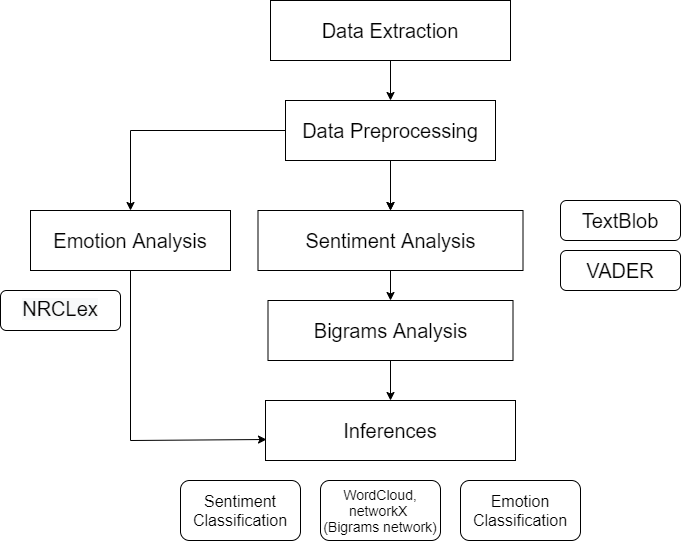

The diagram above was exported from draw.io. Its source (the exported page's mxGraphModel, read from the mxfile embedded in the PNG):
<mxGraphModel dx="1618" dy="482" grid="1" gridSize="10" guides="1" tooltips="1" connect="1" arrows="1" fold="1" page="1" pageScale="1" pageWidth="850" pageHeight="1100" math="0" shadow="0">
  <root>
    <mxCell id="0" />
    <mxCell id="1" parent="0" />
    <mxCell id="Si-ZTiL7JCZlgt4tOlGM-7" value="" style="edgeStyle=orthogonalEdgeStyle;rounded=0;orthogonalLoop=1;jettySize=auto;html=1;fontSize=20;" parent="1" source="Si-ZTiL7JCZlgt4tOlGM-1" target="Si-ZTiL7JCZlgt4tOlGM-3" edge="1">
      <mxGeometry relative="1" as="geometry" />
    </mxCell>
    <mxCell id="Si-ZTiL7JCZlgt4tOlGM-1" value="&lt;font style=&quot;font-size: 20px&quot;&gt;Data Extraction&lt;/font&gt;" style="rounded=0;whiteSpace=wrap;html=1;" parent="1" vertex="1">
      <mxGeometry x="230" y="80" width="240" height="60" as="geometry" />
    </mxCell>
    <mxCell id="Si-ZTiL7JCZlgt4tOlGM-8" value="" style="edgeStyle=orthogonalEdgeStyle;rounded=0;orthogonalLoop=1;jettySize=auto;html=1;fontSize=20;" parent="1" source="Si-ZTiL7JCZlgt4tOlGM-3" target="Si-ZTiL7JCZlgt4tOlGM-4" edge="1">
      <mxGeometry relative="1" as="geometry" />
    </mxCell>
    <mxCell id="w3ES4BN807qoL1N1dFaE-6" value="" style="edgeStyle=orthogonalEdgeStyle;rounded=0;orthogonalLoop=1;jettySize=auto;html=1;" parent="1" source="Si-ZTiL7JCZlgt4tOlGM-3" target="Si-ZTiL7JCZlgt4tOlGM-4" edge="1">
      <mxGeometry relative="1" as="geometry" />
    </mxCell>
    <mxCell id="w3ES4BN807qoL1N1dFaE-9" style="edgeStyle=orthogonalEdgeStyle;rounded=0;orthogonalLoop=1;jettySize=auto;html=1;entryX=0.5;entryY=0;entryDx=0;entryDy=0;" parent="1" source="Si-ZTiL7JCZlgt4tOlGM-3" target="w3ES4BN807qoL1N1dFaE-5" edge="1">
      <mxGeometry relative="1" as="geometry" />
    </mxCell>
    <mxCell id="Si-ZTiL7JCZlgt4tOlGM-3" value="&lt;font style=&quot;font-size: 20px&quot;&gt;Data Preprocessing&lt;/font&gt;" style="rounded=0;whiteSpace=wrap;html=1;" parent="1" vertex="1">
      <mxGeometry x="245" y="180" width="210" height="60" as="geometry" />
    </mxCell>
    <mxCell id="Si-ZTiL7JCZlgt4tOlGM-9" value="" style="edgeStyle=orthogonalEdgeStyle;rounded=0;orthogonalLoop=1;jettySize=auto;html=1;fontSize=20;" parent="1" source="Si-ZTiL7JCZlgt4tOlGM-4" target="Si-ZTiL7JCZlgt4tOlGM-5" edge="1">
      <mxGeometry relative="1" as="geometry" />
    </mxCell>
    <mxCell id="Si-ZTiL7JCZlgt4tOlGM-4" value="Sentiment Analysis" style="rounded=0;whiteSpace=wrap;html=1;fontSize=20;" parent="1" vertex="1">
      <mxGeometry x="217.5" y="290" width="265" height="60" as="geometry" />
    </mxCell>
    <mxCell id="Si-ZTiL7JCZlgt4tOlGM-10" value="" style="edgeStyle=orthogonalEdgeStyle;rounded=0;orthogonalLoop=1;jettySize=auto;html=1;fontSize=20;" parent="1" source="Si-ZTiL7JCZlgt4tOlGM-5" target="Si-ZTiL7JCZlgt4tOlGM-6" edge="1">
      <mxGeometry relative="1" as="geometry" />
    </mxCell>
    <mxCell id="Si-ZTiL7JCZlgt4tOlGM-5" value="&lt;font style=&quot;font-size: 20px&quot;&gt;Bigrams Analysis&lt;/font&gt;" style="rounded=0;whiteSpace=wrap;html=1;" parent="1" vertex="1">
      <mxGeometry x="227.5" y="380" width="245" height="60" as="geometry" />
    </mxCell>
    <mxCell id="Si-ZTiL7JCZlgt4tOlGM-6" value="&lt;font style=&quot;font-size: 20px&quot;&gt;Inferences&lt;/font&gt;" style="rounded=0;whiteSpace=wrap;html=1;" parent="1" vertex="1">
      <mxGeometry x="225" y="480" width="250" height="60" as="geometry" />
    </mxCell>
    <mxCell id="w3ES4BN807qoL1N1dFaE-1" value="&lt;span style=&quot;font-size: 20px&quot;&gt;TextBlob&lt;/span&gt;" style="rounded=1;whiteSpace=wrap;html=1;" parent="1" vertex="1">
      <mxGeometry x="520" y="280" width="120" height="40" as="geometry" />
    </mxCell>
    <mxCell id="w3ES4BN807qoL1N1dFaE-3" value="&lt;span style=&quot;font-size: 20px&quot;&gt;VADER&lt;/span&gt;" style="rounded=1;whiteSpace=wrap;html=1;" parent="1" vertex="1">
      <mxGeometry x="520" y="330" width="120" height="40" as="geometry" />
    </mxCell>
    <mxCell id="w3ES4BN807qoL1N1dFaE-14" style="edgeStyle=orthogonalEdgeStyle;rounded=0;orthogonalLoop=1;jettySize=auto;html=1;entryX=0.004;entryY=0.65;entryDx=0;entryDy=0;entryPerimeter=0;" parent="1" source="w3ES4BN807qoL1N1dFaE-5" target="Si-ZTiL7JCZlgt4tOlGM-6" edge="1">
      <mxGeometry relative="1" as="geometry">
        <mxPoint x="90" y="520" as="targetPoint" />
        <Array as="points">
          <mxPoint x="90" y="520" />
        </Array>
      </mxGeometry>
    </mxCell>
    <mxCell id="w3ES4BN807qoL1N1dFaE-5" value="&lt;span style=&quot;font-size: 20px&quot;&gt;Emotion Analysis&lt;/span&gt;" style="rounded=0;whiteSpace=wrap;html=1;" parent="1" vertex="1">
      <mxGeometry x="-10" y="290" width="200" height="60" as="geometry" />
    </mxCell>
    <mxCell id="w3ES4BN807qoL1N1dFaE-10" value="&lt;div style=&quot;background-color: rgb(255 , 255 , 254) ; font-family: monospace , &amp;#34;consolas&amp;#34; , &amp;#34;courier new&amp;#34; , monospace ; font-size: 14px ; line-height: 19px&quot;&gt;&lt;span style=&quot;font-family: &amp;#34;helvetica&amp;#34; ; font-size: 20px ; background-color: rgb(248 , 249 , 250)&quot;&gt;NRCLex&lt;/span&gt;&lt;br&gt;&lt;/div&gt;" style="rounded=1;whiteSpace=wrap;html=1;" parent="1" vertex="1">
      <mxGeometry x="-40" y="370" width="120" height="40" as="geometry" />
    </mxCell>
    <mxCell id="w3ES4BN807qoL1N1dFaE-11" value="&lt;div style=&quot;font-size: 14px&quot;&gt;&lt;font face=&quot;helvetica&quot; style=&quot;font-size: 14px&quot;&gt;WordCloud,&lt;/font&gt;&lt;/div&gt;&lt;div style=&quot;font-size: 14px&quot;&gt;&lt;font face=&quot;helvetica&quot; style=&quot;font-size: 14px&quot;&gt;networkX&amp;nbsp;&lt;/font&gt;&lt;/div&gt;&lt;div style=&quot;font-size: 14px&quot;&gt;&lt;font face=&quot;helvetica&quot; style=&quot;font-size: 14px&quot;&gt;(Bigrams network)&lt;/font&gt;&lt;/div&gt;" style="rounded=1;whiteSpace=wrap;html=1;align=center;" parent="1" vertex="1">
      <mxGeometry x="280" y="560" width="120" height="60" as="geometry" />
    </mxCell>
    <mxCell id="w3ES4BN807qoL1N1dFaE-12" value="&lt;span style=&quot;font-family: &amp;#34;helvetica&amp;#34; ; font-size: 16px ; text-align: left&quot;&gt;Emotion Classification&lt;/span&gt;" style="rounded=1;whiteSpace=wrap;html=1;" parent="1" vertex="1">
      <mxGeometry x="420" y="560" width="120" height="60" as="geometry" />
    </mxCell>
    <mxCell id="w3ES4BN807qoL1N1dFaE-13" value="&lt;span style=&quot;font-size: 16px ; font-family: &amp;#34;helvetica&amp;#34; ; text-align: left&quot;&gt;Sentiment Classification&lt;/span&gt;" style="rounded=1;whiteSpace=wrap;html=1;" parent="1" vertex="1">
      <mxGeometry x="140" y="560" width="120" height="60" as="geometry" />
    </mxCell>
  </root>
</mxGraphModel>